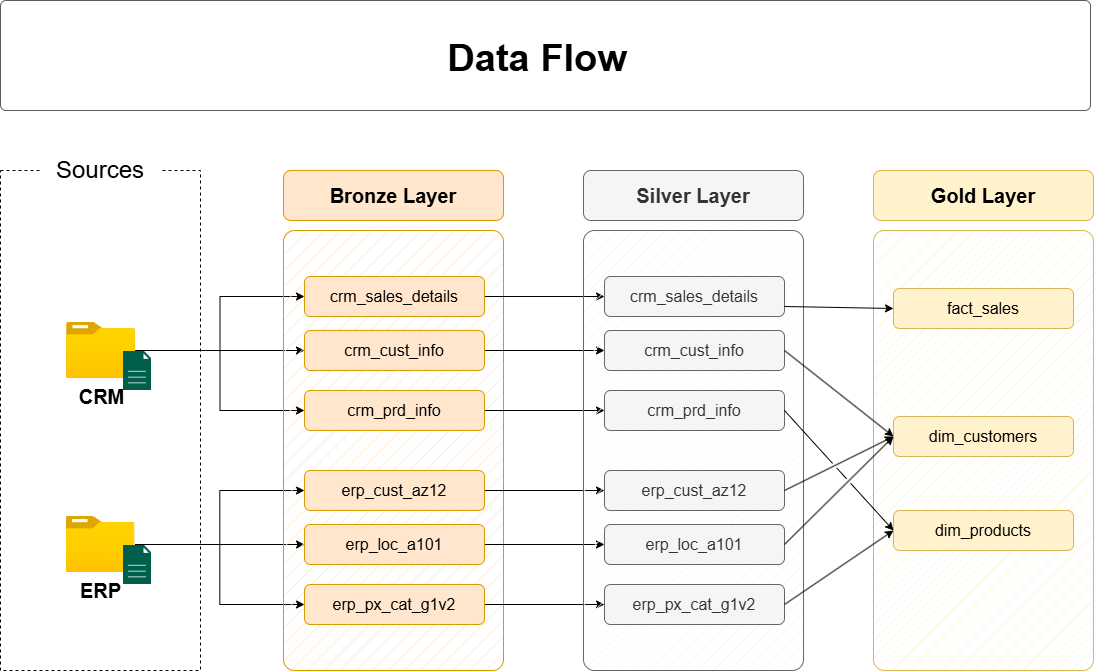

The diagram above was exported from draw.io. Its source (the exported page's mxGraphModel, read from the mxfile embedded in the PNG):
<mxGraphModel dx="1030" dy="626" grid="0" gridSize="10" guides="1" tooltips="1" connect="1" arrows="1" fold="1" page="0" pageScale="1" pageWidth="850" pageHeight="1100" math="0" shadow="0">
  <root>
    <mxCell id="0" />
    <mxCell id="1" parent="0" />
    <mxCell id="D5IrmBLzNlRUxtnWdurv-1" parent="1" style="rounded=0;whiteSpace=wrap;html=1;fillColor=none;dashed=1;" value="" vertex="1">
      <mxGeometry height="500" width="200" x="390" y="280" as="geometry" />
    </mxCell>
    <mxCell id="D5IrmBLzNlRUxtnWdurv-2" parent="1" style="rounded=1;whiteSpace=wrap;html=1;strokeColor=none;" value="&lt;font style=&quot;font-size: 24px;&quot;&gt;Sources&lt;/font&gt;" vertex="1">
      <mxGeometry height="40" width="120" x="430" y="260" as="geometry" />
    </mxCell>
    <mxCell id="D5IrmBLzNlRUxtnWdurv-3" edge="1" parent="1" source="D5IrmBLzNlRUxtnWdurv-6" style="edgeStyle=orthogonalEdgeStyle;rounded=0;orthogonalLoop=1;jettySize=auto;html=1;entryX=0;entryY=0.5;entryDx=0;entryDy=0;" target="D5IrmBLzNlRUxtnWdurv-16">
      <mxGeometry relative="1" as="geometry" />
    </mxCell>
    <mxCell id="D5IrmBLzNlRUxtnWdurv-4" edge="1" parent="1" source="D5IrmBLzNlRUxtnWdurv-6" style="edgeStyle=orthogonalEdgeStyle;rounded=0;orthogonalLoop=1;jettySize=auto;html=1;entryX=0;entryY=0.5;entryDx=0;entryDy=0;" target="D5IrmBLzNlRUxtnWdurv-14">
      <mxGeometry relative="1" as="geometry" />
    </mxCell>
    <mxCell id="D5IrmBLzNlRUxtnWdurv-5" edge="1" parent="1" source="D5IrmBLzNlRUxtnWdurv-6" style="edgeStyle=orthogonalEdgeStyle;rounded=0;orthogonalLoop=1;jettySize=auto;html=1;entryX=0;entryY=0.5;entryDx=0;entryDy=0;" target="D5IrmBLzNlRUxtnWdurv-18">
      <mxGeometry relative="1" as="geometry" />
    </mxCell>
    <mxCell id="D5IrmBLzNlRUxtnWdurv-6" parent="1" style="image;aspect=fixed;html=1;points=[];align=center;fontSize=12;image=img/lib/azure2/general/Folder_Blank.svg;" value="&lt;font style=&quot;font-size: 20px;&quot;&gt;&lt;b&gt;CRM&lt;/b&gt;&lt;/font&gt;" vertex="1">
      <mxGeometry height="56.00000000000001" width="69" x="456" y="432" as="geometry" />
    </mxCell>
    <mxCell id="D5IrmBLzNlRUxtnWdurv-7" edge="1" parent="1" source="D5IrmBLzNlRUxtnWdurv-10" style="edgeStyle=orthogonalEdgeStyle;rounded=0;orthogonalLoop=1;jettySize=auto;html=1;entryX=0;entryY=0.5;entryDx=0;entryDy=0;" target="D5IrmBLzNlRUxtnWdurv-24">
      <mxGeometry relative="1" as="geometry" />
    </mxCell>
    <mxCell id="D5IrmBLzNlRUxtnWdurv-8" edge="1" parent="1" source="D5IrmBLzNlRUxtnWdurv-10" style="edgeStyle=orthogonalEdgeStyle;rounded=0;orthogonalLoop=1;jettySize=auto;html=1;entryX=0;entryY=0.5;entryDx=0;entryDy=0;" target="D5IrmBLzNlRUxtnWdurv-20">
      <mxGeometry relative="1" as="geometry" />
    </mxCell>
    <mxCell id="D5IrmBLzNlRUxtnWdurv-9" edge="1" parent="1" source="D5IrmBLzNlRUxtnWdurv-10" style="edgeStyle=orthogonalEdgeStyle;rounded=0;orthogonalLoop=1;jettySize=auto;html=1;" target="D5IrmBLzNlRUxtnWdurv-22">
      <mxGeometry relative="1" as="geometry" />
    </mxCell>
    <mxCell id="D5IrmBLzNlRUxtnWdurv-10" parent="1" style="image;aspect=fixed;html=1;points=[];align=center;fontSize=12;image=img/lib/azure2/general/Folder_Blank.svg;" value="&lt;font style=&quot;font-size: 20px;&quot;&gt;&lt;b&gt;ERP&lt;/b&gt;&lt;/font&gt;" vertex="1">
      <mxGeometry height="56.00000000000001" width="69" x="455.5" y="626" as="geometry" />
    </mxCell>
    <mxCell id="D5IrmBLzNlRUxtnWdurv-11" parent="1" style="rounded=1;whiteSpace=wrap;html=1;fillColor=#ffe6cc;strokeColor=#d79b00;fillStyle=hatch;arcSize=5;" value="" vertex="1">
      <mxGeometry height="440" width="220" x="673" y="340" as="geometry" />
    </mxCell>
    <mxCell id="D5IrmBLzNlRUxtnWdurv-12" parent="1" style="rounded=1;whiteSpace=wrap;html=1;fillColor=#ffe6cc;strokeColor=#d79b00;fontSize=20;fontStyle=1" value="Bronze Layer" vertex="1">
      <mxGeometry height="50" width="220" x="673" y="280" as="geometry" />
    </mxCell>
    <mxCell id="D5IrmBLzNlRUxtnWdurv-13" edge="1" parent="1" source="D5IrmBLzNlRUxtnWdurv-14" style="edgeStyle=orthogonalEdgeStyle;rounded=0;orthogonalLoop=1;jettySize=auto;html=1;entryX=0;entryY=0.5;entryDx=0;entryDy=0;" target="D5IrmBLzNlRUxtnWdurv-27">
      <mxGeometry relative="1" as="geometry" />
    </mxCell>
    <mxCell id="D5IrmBLzNlRUxtnWdurv-14" parent="1" style="rounded=1;whiteSpace=wrap;html=1;fillColor=#ffe6cc;strokeColor=#d79b00;fontSize=16;fontStyle=0" value="crm_sales_details" vertex="1">
      <mxGeometry height="40" width="180" x="694" y="386" as="geometry" />
    </mxCell>
    <mxCell id="D5IrmBLzNlRUxtnWdurv-15" edge="1" parent="1" source="D5IrmBLzNlRUxtnWdurv-16" style="edgeStyle=orthogonalEdgeStyle;rounded=0;orthogonalLoop=1;jettySize=auto;html=1;" target="D5IrmBLzNlRUxtnWdurv-28">
      <mxGeometry relative="1" as="geometry" />
    </mxCell>
    <mxCell id="D5IrmBLzNlRUxtnWdurv-16" parent="1" style="rounded=1;whiteSpace=wrap;html=1;fillColor=#ffe6cc;strokeColor=#d79b00;fontSize=16;fontStyle=0" value="crm_cust_info" vertex="1">
      <mxGeometry height="40" width="180" x="694" y="440" as="geometry" />
    </mxCell>
    <mxCell id="D5IrmBLzNlRUxtnWdurv-17" edge="1" parent="1" source="D5IrmBLzNlRUxtnWdurv-18" style="edgeStyle=orthogonalEdgeStyle;rounded=0;orthogonalLoop=1;jettySize=auto;html=1;entryX=0;entryY=0.5;entryDx=0;entryDy=0;" target="D5IrmBLzNlRUxtnWdurv-29">
      <mxGeometry relative="1" as="geometry" />
    </mxCell>
    <mxCell id="D5IrmBLzNlRUxtnWdurv-18" parent="1" style="rounded=1;whiteSpace=wrap;html=1;fillColor=#ffe6cc;strokeColor=#d79b00;fontSize=16;fontStyle=0" value="crm_prd_info" vertex="1">
      <mxGeometry height="40" width="180" x="694" y="500" as="geometry" />
    </mxCell>
    <mxCell id="D5IrmBLzNlRUxtnWdurv-19" edge="1" parent="1" source="D5IrmBLzNlRUxtnWdurv-20" style="edgeStyle=orthogonalEdgeStyle;rounded=0;orthogonalLoop=1;jettySize=auto;html=1;entryX=0;entryY=0.5;entryDx=0;entryDy=0;" target="D5IrmBLzNlRUxtnWdurv-30">
      <mxGeometry relative="1" as="geometry" />
    </mxCell>
    <mxCell id="D5IrmBLzNlRUxtnWdurv-20" parent="1" style="rounded=1;whiteSpace=wrap;html=1;fillColor=#ffe6cc;strokeColor=#d79b00;fontSize=16;fontStyle=0" value="erp_cust_az12" vertex="1">
      <mxGeometry height="40" width="180" x="694" y="580" as="geometry" />
    </mxCell>
    <mxCell id="D5IrmBLzNlRUxtnWdurv-21" edge="1" parent="1" source="D5IrmBLzNlRUxtnWdurv-22" style="edgeStyle=orthogonalEdgeStyle;rounded=0;orthogonalLoop=1;jettySize=auto;html=1;entryX=0;entryY=0.5;entryDx=0;entryDy=0;" target="D5IrmBLzNlRUxtnWdurv-31">
      <mxGeometry relative="1" as="geometry" />
    </mxCell>
    <mxCell id="D5IrmBLzNlRUxtnWdurv-22" parent="1" style="rounded=1;whiteSpace=wrap;html=1;fillColor=#ffe6cc;strokeColor=#d79b00;fontSize=16;fontStyle=0" value="erp_loc_a101" vertex="1">
      <mxGeometry height="40" width="180" x="694" y="634" as="geometry" />
    </mxCell>
    <mxCell id="D5IrmBLzNlRUxtnWdurv-23" edge="1" parent="1" source="D5IrmBLzNlRUxtnWdurv-24" style="edgeStyle=orthogonalEdgeStyle;rounded=0;orthogonalLoop=1;jettySize=auto;html=1;entryX=0;entryY=0.5;entryDx=0;entryDy=0;" target="D5IrmBLzNlRUxtnWdurv-32">
      <mxGeometry relative="1" as="geometry" />
    </mxCell>
    <mxCell id="D5IrmBLzNlRUxtnWdurv-24" parent="1" style="rounded=1;whiteSpace=wrap;html=1;fillColor=#ffe6cc;strokeColor=#d79b00;fontSize=16;fontStyle=0" value="erp_px_cat_g1v2" vertex="1">
      <mxGeometry height="40" width="180" x="694" y="694" as="geometry" />
    </mxCell>
    <mxCell id="D5IrmBLzNlRUxtnWdurv-25" parent="1" style="rounded=1;whiteSpace=wrap;html=1;fillColor=#f5f5f5;strokeColor=#666666;fillStyle=hatch;arcSize=5;fontColor=#333333;" value="" vertex="1">
      <mxGeometry height="440" width="220" x="973" y="340" as="geometry" />
    </mxCell>
    <mxCell id="D5IrmBLzNlRUxtnWdurv-26" parent="1" style="rounded=1;whiteSpace=wrap;html=1;fillColor=#f5f5f5;strokeColor=#666666;fontSize=20;fontStyle=1;fontColor=#333333;" value="Silver Layer" vertex="1">
      <mxGeometry height="50" width="220" x="973" y="280" as="geometry" />
    </mxCell>
    <mxCell id="D5IrmBLzNlRUxtnWdurv-27" parent="1" style="rounded=1;whiteSpace=wrap;html=1;fillColor=#f5f5f5;strokeColor=#666666;fontSize=16;fontStyle=0;fontColor=#333333;" value="crm_sales_details" vertex="1">
      <mxGeometry height="40" width="180" x="994" y="386" as="geometry" />
    </mxCell>
    <mxCell id="D5IrmBLzNlRUxtnWdurv-28" parent="1" style="rounded=1;whiteSpace=wrap;html=1;fillColor=#f5f5f5;strokeColor=#666666;fontSize=16;fontStyle=0;fontColor=#333333;" value="crm_cust_info" vertex="1">
      <mxGeometry height="40" width="180" x="994" y="440" as="geometry" />
    </mxCell>
    <mxCell id="D5IrmBLzNlRUxtnWdurv-29" parent="1" style="rounded=1;whiteSpace=wrap;html=1;fillColor=#f5f5f5;strokeColor=#666666;fontSize=16;fontStyle=0;fontColor=#333333;" value="crm_prd_info" vertex="1">
      <mxGeometry height="40" width="180" x="994" y="500" as="geometry" />
    </mxCell>
    <mxCell id="D5IrmBLzNlRUxtnWdurv-30" parent="1" style="rounded=1;whiteSpace=wrap;html=1;fillColor=#f5f5f5;strokeColor=#666666;fontSize=16;fontStyle=0;fontColor=#333333;" value="erp_cust_az12" vertex="1">
      <mxGeometry height="40" width="180" x="994" y="580" as="geometry" />
    </mxCell>
    <mxCell id="D5IrmBLzNlRUxtnWdurv-31" parent="1" style="rounded=1;whiteSpace=wrap;html=1;fillColor=#f5f5f5;strokeColor=#666666;fontSize=16;fontStyle=0;fontColor=#333333;" value="erp_loc_a101" vertex="1">
      <mxGeometry height="40" width="180" x="994" y="634" as="geometry" />
    </mxCell>
    <mxCell id="D5IrmBLzNlRUxtnWdurv-32" parent="1" style="rounded=1;whiteSpace=wrap;html=1;fillColor=#f5f5f5;strokeColor=#666666;fontSize=16;fontStyle=0;fontColor=#333333;" value="erp_px_cat_g1v2" vertex="1">
      <mxGeometry height="40" width="180" x="994" y="694" as="geometry" />
    </mxCell>
    <mxCell id="D5IrmBLzNlRUxtnWdurv-33" parent="1" style="rounded=1;whiteSpace=wrap;html=1;fillColor=#fff2cc;strokeColor=#d6b656;fillStyle=hatch;arcSize=5;" value="" vertex="1">
      <mxGeometry height="440" width="220" x="1263" y="340" as="geometry" />
    </mxCell>
    <mxCell id="D5IrmBLzNlRUxtnWdurv-34" parent="1" style="rounded=1;whiteSpace=wrap;html=1;fillColor=#fff2cc;strokeColor=#d6b656;fontSize=20;fontStyle=1;" value="Gold Layer" vertex="1">
      <mxGeometry height="50" width="220" x="1263" y="280" as="geometry" />
    </mxCell>
    <mxCell id="D5IrmBLzNlRUxtnWdurv-35" parent="1" style="rounded=1;whiteSpace=wrap;html=1;fillColor=#fff2cc;strokeColor=#d6b656;fontSize=16;fontStyle=0;" value="fact_sales" vertex="1">
      <mxGeometry height="40" width="180" x="1283" y="398" as="geometry" />
    </mxCell>
    <mxCell id="D5IrmBLzNlRUxtnWdurv-36" parent="1" style="rounded=1;whiteSpace=wrap;html=1;fillColor=#fff2cc;strokeColor=#d6b656;fontSize=16;fontStyle=0;" value="dim_customers" vertex="1">
      <mxGeometry height="40" width="180" x="1283" y="526" as="geometry" />
    </mxCell>
    <mxCell id="D5IrmBLzNlRUxtnWdurv-37" parent="1" style="rounded=1;whiteSpace=wrap;html=1;fillColor=#fff2cc;strokeColor=#d6b656;fontSize=16;fontStyle=0;" value="dim_products" vertex="1">
      <mxGeometry height="40" width="180" x="1283" y="620" as="geometry" />
    </mxCell>
    <mxCell id="D5IrmBLzNlRUxtnWdurv-38" edge="1" parent="1" source="D5IrmBLzNlRUxtnWdurv-27" style="endArrow=classic;html=1;rounded=0;exitX=1;exitY=0.75;exitDx=0;exitDy=0;entryX=0;entryY=0.5;entryDx=0;entryDy=0;" target="D5IrmBLzNlRUxtnWdurv-35" value="">
      <mxGeometry height="50" relative="1" width="50" as="geometry">
        <mxPoint x="1203" y="510" as="sourcePoint" />
        <mxPoint x="1253" y="460" as="targetPoint" />
      </mxGeometry>
    </mxCell>
    <mxCell id="D5IrmBLzNlRUxtnWdurv-39" edge="1" parent="1" source="D5IrmBLzNlRUxtnWdurv-28" style="endArrow=classic;html=1;rounded=0;exitX=1;exitY=0.5;exitDx=0;exitDy=0;entryX=0;entryY=0.5;entryDx=0;entryDy=0;jumpStyle=gap;" target="D5IrmBLzNlRUxtnWdurv-36" value="">
      <mxGeometry height="50" relative="1" width="50" as="geometry">
        <mxPoint x="1184" y="426" as="sourcePoint" />
        <mxPoint x="1303" y="430" as="targetPoint" />
      </mxGeometry>
    </mxCell>
    <mxCell id="D5IrmBLzNlRUxtnWdurv-40" edge="1" parent="1" source="D5IrmBLzNlRUxtnWdurv-30" style="endArrow=classic;html=1;rounded=0;exitX=1;exitY=0.5;exitDx=0;exitDy=0;entryX=0;entryY=0.5;entryDx=0;entryDy=0;jumpStyle=gap;" target="D5IrmBLzNlRUxtnWdurv-36" value="">
      <mxGeometry height="50" relative="1" width="50" as="geometry">
        <mxPoint x="1184" y="470" as="sourcePoint" />
        <mxPoint x="1293" y="556" as="targetPoint" />
      </mxGeometry>
    </mxCell>
    <mxCell id="D5IrmBLzNlRUxtnWdurv-41" edge="1" parent="1" source="D5IrmBLzNlRUxtnWdurv-31" style="endArrow=classic;html=1;rounded=0;exitX=1;exitY=0.5;exitDx=0;exitDy=0;entryX=0;entryY=0.5;entryDx=0;entryDy=0;jumpStyle=gap;" target="D5IrmBLzNlRUxtnWdurv-36" value="">
      <mxGeometry height="50" relative="1" width="50" as="geometry">
        <mxPoint x="1184" y="610" as="sourcePoint" />
        <mxPoint x="1293" y="556" as="targetPoint" />
      </mxGeometry>
    </mxCell>
    <mxCell id="D5IrmBLzNlRUxtnWdurv-42" edge="1" parent="1" source="D5IrmBLzNlRUxtnWdurv-29" style="endArrow=classic;html=1;rounded=0;exitX=1;exitY=0.5;exitDx=0;exitDy=0;entryX=0;entryY=0.5;entryDx=0;entryDy=0;jumpStyle=gap;" target="D5IrmBLzNlRUxtnWdurv-37" value="">
      <mxGeometry height="50" relative="1" width="50" as="geometry">
        <mxPoint x="1184" y="470" as="sourcePoint" />
        <mxPoint x="1293" y="556" as="targetPoint" />
      </mxGeometry>
    </mxCell>
    <mxCell id="D5IrmBLzNlRUxtnWdurv-43" edge="1" parent="1" source="D5IrmBLzNlRUxtnWdurv-32" style="endArrow=classic;html=1;rounded=0;exitX=1;exitY=0.5;exitDx=0;exitDy=0;entryX=0;entryY=0.5;entryDx=0;entryDy=0;jumpStyle=gap;" target="D5IrmBLzNlRUxtnWdurv-37" value="">
      <mxGeometry height="50" relative="1" width="50" as="geometry">
        <mxPoint x="1184" y="530" as="sourcePoint" />
        <mxPoint x="1293" y="650" as="targetPoint" />
      </mxGeometry>
    </mxCell>
    <mxCell id="D5IrmBLzNlRUxtnWdurv-46" parent="1" style="rounded=1;whiteSpace=wrap;html=1;fillColor=#FFFFFF;strokeColor=#5C5C5C;strokeWidth=1;arcSize=5;" value="" vertex="1">
      <mxGeometry height="110" width="1090" x="390" y="110" as="geometry" />
    </mxCell>
    <mxCell id="D5IrmBLzNlRUxtnWdurv-47" parent="1" style="text;html=1;strokeColor=none;fillColor=none;align=center;verticalAlign=middle;whiteSpace=wrap;rounded=0;" value="&lt;b style=&quot;border-color: var(--border-color); font-size: 38px; text-align: left;&quot;&gt;Data Flow&lt;/b&gt;" vertex="1">
      <mxGeometry height="50" width="570" x="642" y="143" as="geometry" />
    </mxCell>
    <mxCell id="D5IrmBLzNlRUxtnWdurv-53" parent="1" style="sketch=0;pointerEvents=1;shadow=0;dashed=0;html=1;strokeColor=none;fillColor=#005F4B;labelPosition=center;verticalLabelPosition=bottom;verticalAlign=top;align=center;outlineConnect=0;shape=mxgraph.veeam2.file;" value="" vertex="1">
      <mxGeometry height="39" width="28.000000000000004" x="513" y="461" as="geometry" />
    </mxCell>
    <mxCell id="D5IrmBLzNlRUxtnWdurv-54" parent="1" style="sketch=0;pointerEvents=1;shadow=0;dashed=0;html=1;strokeColor=none;fillColor=#005F4B;labelPosition=center;verticalLabelPosition=bottom;verticalAlign=top;align=center;outlineConnect=0;shape=mxgraph.veeam2.file;" value="" vertex="1">
      <mxGeometry height="39" width="28.000000000000004" x="513" y="655" as="geometry" />
    </mxCell>
  </root>
</mxGraphModel>